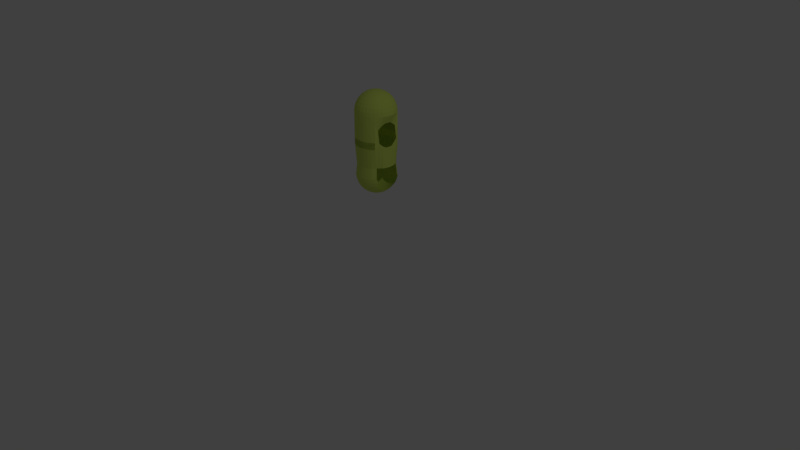 # Source: Mother.blend  (saved by Blender 2.79.0; exported with 4.5.12 LTS)
import bpy
from mathutils import Matrix  # noqa: F401  (used for matrix-valued properties, if any)

bpy.ops.wm.read_factory_settings(use_empty=True)
scene = bpy.context.scene
scene.name = 'Scene'

# ---- collections
col_collection_1 = bpy.data.collections.new('Collection 1'); scene.collection.children.link(col_collection_1)

# ---- materials (node trees are filled in below, after node groups)
mat_material_001 = bpy.data.materials.new('Material.001')
mat_material_001.alpha_threshold = 0.0
mat_material_001.use_transparent_shadow = False
mat_material_001.diffuse_color = (0.6499, 0.8, 0.1451, 1.0)
mat_material_001.roughness = 0.5

# ---- material node trees

# ---- world
world_world = bpy.data.worlds.new('World'); scene.world = world_world
world_world.color = (0.05088, 0.05088, 0.05088)
world_world.use_sun_shadow = False
world_world.sun_shadow_jitter_overblur = 0.0
world_world.cycles.sampling_method = 'MANUAL'

# ---- cameras
cam_camera = bpy.data.cameras.new('Camera')
cam_camera.clip_end = 100.0
cam_camera.lens = 35.0
cam_camera.sensor_width = 32.0
cam_camera.sensor_height = 18.0
cam_camera.ortho_scale = 7.314
cam_camera.dof.focus_distance = 0.0
cam_camera.dof.aperture_fstop = 128.0

# ---- lights
light_lamp = bpy.data.lights.new('Lamp', 'POINT')
light_lamp.transmission_factor = 0.0
light_lamp.cutoff_distance = 30.0
light_lamp.energy = 100.0
light_lamp.shadow_buffer_clip_start = 1.001
light_lamp.shadow_soft_size = 0.1
light_lamp.shadow_maximum_resolution = 0.006
light_lamp.use_absolute_resolution = True

# ---- meshes
me_sphere = bpy.data.meshes.new('Sphere')
me_sphere.from_pydata([(0.0, 0.1951, 0.9808), (0.0, 0.3827, 0.9239), (0.0, 0.5556, 0.8315), (0.0, 0.7071, 0.7071), (0.0, 0.8315, 0.5556), (0.0, 0.9239, 0.3827), (0.0, 0.9808, 0.1951), (0.0, 1.0, 7.55e-08), (0.03806, 0.1913, 0.9808), (0.07466, 0.3753, 0.9239), (0.1084, 0.5449, 0.8315), (0.1379, 0.6935, 0.7071), (0.1622, 0.8155, 0.5556), (0.1802, 0.9061, 0.3827), (0.1913, 0.9619, 0.1951), (0.1951, 0.9808, 7.55e-08), (0.07466, 0.1802, 0.9808), (0.1464, 0.3536, 0.9239), (0.2126, 0.5133, 0.8315), (0.2706, 0.6533, 0.7071), (0.3182, 0.7682, 0.5556), (0.3536, 0.8536, 0.3827), (0.3753, 0.9061, 0.1951), (0.3827, 0.9239, 7.55e-08), (0.1084, 0.1622, 0.9808), (0.2126, 0.3182, 0.9239), (0.3087, 0.4619, 0.8315), (0.3928, 0.5879, 0.7071), (0.4619, 0.6913, 0.5556), (0.5133, 0.7682, 0.3827), (0.5449, 0.8155, 0.1951), (0.5556, 0.8315, 7.55e-08), (0.1379, 0.1379, 0.9808), (0.2706, 0.2706, 0.9239), (0.3928, 0.3928, 0.8315), (0.5, 0.5, 0.7071), (0.5879, 0.5879, 0.5556), (0.6533, 0.6533, 0.3827), (0.6935, 0.6935, 0.1951), (0.7071, 0.7071, 7.55e-08), (0.1622, 0.1084, 0.9808), (0.3182, 0.2126, 0.9239), (0.4619, 0.3087, 0.8315), (0.5879, 0.3928, 0.7071), (0.6913, 0.4619, 0.5556), (0.7682, 0.5133, 0.3827), (0.8155, 0.5449, 0.1951), (0.8315, 0.5556, 7.55e-08), (0.1802, 0.07466, 0.9808), (0.3536, 0.1464, 0.9239), (0.5133, 0.2126, 0.8315), (0.6533, 0.2706, 0.7071), (0.7682, 0.3182, 0.5556), (0.8536, 0.3536, 0.3827), (0.9061, 0.3753, 0.1951), (0.9239, 0.3827, 7.55e-08), (0.1913, 0.03806, 0.9808), (0.3753, 0.07466, 0.9239), (0.5449, 0.1084, 0.8315), (0.6935, 0.1379, 0.7071), (0.8155, 0.1622, 0.5556), (0.9061, 0.1802, 0.3827), (0.9619, 0.1913, 0.1951), (0.9808, 0.1951, 7.55e-08), (0.1951, -3.266e-07, 0.9808), (0.3827, -3.192e-07, 0.9239), (0.5556, -3.117e-07, 0.8315), (0.7071, -3.192e-07, 0.7071), (0.8315, -3.341e-07, 0.5556), (0.9239, -2.745e-07, 0.3827), (0.9808, -3.937e-07, 0.1951), (1.0, -3.788e-07, 7.55e-08), (0.1913, -0.03806, 0.9808), (0.3753, -0.07466, 0.9239), (0.5449, -0.1084, 0.8315), (0.6935, -0.138, 0.7071), (0.8155, -0.1622, 0.5556), (0.9061, -0.1802, 0.3827), (0.9619, -0.1913, 0.1951), (0.9808, -0.1951, 7.55e-08), (0.1802, -0.07466, 0.9808), (0.3536, -0.1464, 0.9239), (0.5133, -0.2126, 0.8315), (0.6533, -0.2706, 0.7071), (0.7682, -0.3182, 0.5556), (0.8536, -0.3536, 0.3827), (0.9061, -0.3753, 0.1951), (0.9239, -0.3827, 7.55e-08), (0.1622, -0.1084, 0.9808), (0.3182, -0.2126, 0.9239), (0.4619, -0.3087, 0.8315), (0.5879, -0.3928, 0.7071), (0.6913, -0.4619, 0.5556), (0.7682, -0.5133, 0.3827), (0.8155, -0.5449, 0.1951), (0.8315, -0.5556, 7.55e-08), (0.1379, -0.138, 0.9808), (0.2706, -0.2706, 0.9239), (0.3928, -0.3928, 0.8315), (0.5, -0.5, 0.7071), (0.5879, -0.5879, 0.5556), (0.6533, -0.6533, 0.3827), (0.6935, -0.6935, 0.1951), (0.7071, -0.7071, 7.55e-08), (0.1084, -0.1622, 0.9808), (0.2126, -0.3182, 0.9239), (0.3087, -0.4619, 0.8315), (0.3928, -0.5879, 0.7071), (0.4619, -0.6913, 0.5556), (0.5133, -0.7682, 0.3827), (0.5449, -0.8155, 0.1951), (0.5556, -0.8315, 7.55e-08), (0.07466, -0.1802, 0.9808), (0.1464, -0.3536, 0.9239), (0.2126, -0.5133, 0.8315), (0.2706, -0.6533, 0.7071), (0.3182, -0.7682, 0.5556), (0.3536, -0.8536, 0.3827), (0.3753, -0.9061, 0.1951), (0.3827, -0.9239, 7.55e-08), (0.03806, -0.1913, 0.9808), (0.07466, -0.3753, 0.9239), (0.1084, -0.5449, 0.8315), (0.1379, -0.6935, 0.7071), (0.1622, -0.8155, 0.5556), (0.1802, -0.9061, 0.3827), (0.1913, -0.9619, 0.1951), (0.1951, -0.9808, 7.55e-08), (-7.212e-09, -0.1951, 0.9808), (4.122e-08, -0.3827, 0.9239), (2.632e-08, -0.5556, 0.8315), (-2.584e-08, -0.7071, 0.7071), (-8.544e-08, -0.8315, 0.5556), (6.357e-08, -0.9239, 0.3827), (-8.544e-08, -0.9808, 0.1951), (-1.003e-07, -1.0, 7.55e-08), (-0.03806, -0.1913, 0.9808), (-0.07466, -0.3753, 0.9239), (-0.1084, -0.5449, 0.8315), (-0.1379, -0.6935, 0.7071), (-0.1622, -0.8155, 0.5556), (-0.1802, -0.9061, 0.3827), (-0.1913, -0.9619, 0.1951), (-0.1951, -0.9808, 7.55e-08), (-0.07466, -0.1802, 0.9808), (-0.1464, -0.3536, 0.9239), (-0.2126, -0.5133, 0.8315), (-0.2706, -0.6533, 0.7071), (-0.3182, -0.7682, 0.5556), (-0.3536, -0.8536, 0.3827), (-0.3753, -0.9061, 0.1951), (-0.3827, -0.9239, 7.55e-08), (0.3753, -0.9061, -1.846), (-0.1805, 0.9057, -2.525), (-0.3538, 0.8531, -2.525), (-0.1084, -0.1622, 0.9808), (-0.2126, -0.3182, 0.9239), (-0.3087, -0.4619, 0.8315), (-0.3928, -0.5879, 0.7071), (-0.4619, -0.6913, 0.5556), (-0.5133, -0.7682, 0.3827), (-0.5449, -0.8155, 0.1951), (-0.5556, -0.8315, 7.55e-08), (-0.5135, 0.7678, -2.525), (-0.6535, 0.6529, -2.525), (-0.7684, 0.5129, -2.525), (-0.8538, 0.3531, -2.525), (-0.9064, 0.1798, -2.525), (-0.9242, -0.0004325, -2.525), (-0.9064, -0.1807, -2.525), (-2.304e-07, -5.562e-07, 1.0), (-0.1379, -0.138, 0.9808), (-0.2706, -0.2706, 0.9239), (-0.3928, -0.3928, 0.8315), (-0.5, -0.5, 0.7071), (-0.5879, -0.5879, 0.5556), (-0.6533, -0.6533, 0.3827), (-0.6935, -0.6935, 0.1951), (-0.7071, -0.7071, 7.55e-08), (-0.8538, -0.354, -2.525), (-0.7684, -0.4322, -2.525), (-0.6536, -0.5723, -2.525), (-0.5135, -0.7686, -2.525), (-0.3538, -0.854, -2.525), (-0.1805, -0.9066, -2.525), (-0.0002595, -0.9243, -2.525), (-0.1622, -0.1084, 0.9808), (-0.3182, -0.2126, 0.9239), (-0.4619, -0.3087, 0.8315), (-0.5879, -0.3928, 0.7071), (-0.6913, -0.4619, 0.5556), (-0.7682, -0.5133, 0.3827), (-0.8155, -0.5449, 0.1951), (-0.8315, -0.5556, 7.55e-08), (0.18, -0.9066, -2.525), (0.3533, -0.854, -2.525), (0.513, -0.7686, -2.525), (0.653, -0.5723, -2.525), (0.7679, -0.4322, -2.525), (0.8533, -0.354, -2.525), (0.9059, -0.1807, -2.525), (-0.1802, -0.07466, 0.9808), (-0.3536, -0.1464, 0.9239), (-0.5133, -0.2126, 0.8315), (-0.6533, -0.2706, 0.7071), (-0.7682, -0.3182, 0.5556), (-0.8536, -0.3536, 0.3827), (-0.9061, -0.3753, 0.1951), (-0.9239, -0.3827, 7.55e-08), (0.9236, -0.0004327, -2.525), (0.9059, 0.1798, -2.525), (0.8533, 0.3531, -2.525), (0.7679, 0.5129, -2.525), (0.653, 0.6529, -2.525), (0.513, 0.7678, -2.525), (0.3533, 0.8531, -2.525), (-0.1913, -0.03806, 0.9808), (-0.3753, -0.07466, 0.9239), (-0.5449, -0.1084, 0.8315), (-0.6935, -0.1379, 0.7071), (-0.8155, -0.1622, 0.5556), (-0.9061, -0.1802, 0.3827), (-0.9619, -0.1913, 0.1951), (-0.9808, -0.1951, 7.55e-08), (0.18, 0.9057, -2.525), (-0.0002594, 0.9235, -2.525), (0.0, 1.0, -1.571), (0.1951, 0.9808, -1.571), (0.3827, 0.9239, -1.571), (0.5556, 0.8315, -1.571), (0.7071, 0.7071, -1.571), (-0.1951, -3.117e-07, 0.9808), (-0.3827, -2.819e-07, 0.9239), (-0.5556, -2.819e-07, 0.8315), (-0.7071, -1.851e-07, 0.7071), (-0.8315, -1.404e-07, 0.5556), (-0.9239, -3.192e-07, 0.3827), (-0.9808, -9.567e-08, 0.1951), (-1.0, -1.404e-07, 7.55e-08), (0.7847, 0.5361, -1.269), (0.8149, 0.3376, -1.444), (0.8651, 0.1721, -1.532), (0.8821, -3.655e-07, -1.532), (0.8651, -0.1721, -1.532), (0.8149, -0.3376, -1.444), (0.7847, -0.5126, -1.286), (-0.1913, 0.03806, 0.9808), (-0.3753, 0.07466, 0.9239), (-0.5449, 0.1084, 0.8315), (-0.6935, 0.1379, 0.7071), (-0.8155, 0.1622, 0.5556), (-0.9061, 0.1802, 0.3827), (-0.9619, 0.1913, 0.1951), (-0.9808, 0.1951, 7.55e-08), (0.7071, -0.7071, -1.571), (0.5556, -0.8315, -1.571), (0.3827, -0.9239, -1.571), (0.1951, -0.9808, -1.571), (-1.003e-07, -1.0, -1.571), (-0.1951, -0.9808, -1.571), (-0.3827, -0.9239, -1.571), (-0.1802, 0.07466, 0.9808), (-0.3536, 0.1464, 0.9239), (-0.5133, 0.2126, 0.8315), (-0.6533, 0.2706, 0.7071), (-0.7682, 0.3182, 0.5556), (-0.8536, 0.3536, 0.3827), (-0.9061, 0.3753, 0.1951), (-0.9239, 0.3827, 7.55e-08), (-0.5556, -0.8315, -1.571), (-0.7071, -0.7071, -1.571), (-0.7847, -0.5126, -1.286), (-0.8149, -0.3376, -1.444), (-0.8651, -0.1721, -1.532), (-0.8821, -1.552e-07, -1.532), (-0.8651, 0.1721, -1.532), (-0.1622, 0.1084, 0.9808), (-0.3182, 0.2126, 0.9239), (-0.4619, 0.3087, 0.8315), (-0.5879, 0.3928, 0.7071), (-0.6913, 0.4619, 0.5556), (-0.7682, 0.5133, 0.3827), (-0.8155, 0.5449, 0.1951), (-0.8315, 0.5556, 7.55e-08), (-0.8149, 0.3376, -1.444), (-0.7847, 0.5361, -1.269), (-0.7071, 0.7071, -1.571), (-0.5556, 0.8315, -1.571), (-0.3827, 0.9239, -1.571), (-0.1951, 0.9808, -1.571), (0.3753, -0.9061, -0.9706), (-0.1379, 0.1379, 0.9808), (-0.2706, 0.2706, 0.9239), (-0.3928, 0.3928, 0.8315), (-0.5, 0.5, 0.7071), (-0.5879, 0.5879, 0.5556), (-0.6533, 0.6533, 0.3827), (-0.6935, 0.6935, 0.1951), (-0.7071, 0.7071, 7.55e-08), (0.3753, -0.9061, 0.1951), (-0.1951, 0.9808, -0.4055), (-0.3827, 0.9239, -0.4055), (-0.5556, 0.8315, -0.4055), (-0.7071, 0.7071, -0.4055), (-0.7174, 0.5146, -0.6457), (-0.7451, 0.3086, -0.4909), (-0.1084, 0.1622, 0.9808), (-0.2126, 0.3182, 0.9239), (-0.3087, 0.4619, 0.8315), (-0.3928, 0.5879, 0.7071), (-0.4619, 0.6913, 0.5556), (-0.5133, 0.7682, 0.3827), (-0.5449, 0.8155, 0.1951), (-0.5556, 0.8315, 7.55e-08), (-0.791, 0.1573, -0.397), (-0.8065, -1.645e-07, -0.397), (-0.791, -0.1573, -0.397), (-0.7451, -0.3086, -0.4909), (-0.7174, -0.5322, -0.6633), (-0.7071, -0.7071, -0.4055), (-0.5556, -0.8315, -0.4055), (-0.07466, 0.1802, 0.9808), (-0.1464, 0.3536, 0.9239), (-0.2126, 0.5133, 0.8315), (-0.2706, 0.6533, 0.7071), (-0.3182, 0.7682, 0.5556), (-0.3536, 0.8536, 0.3827), (-0.3753, 0.9061, 0.1951), (-0.3827, 0.9239, 7.55e-08), (-0.3827, -0.9239, -0.4055), (-0.1951, -0.9808, -0.4055), (-1.003e-07, -1.0, -0.4055), (0.1951, -0.9808, -0.4055), (0.3827, -0.9239, -0.4055), (0.5556, -0.8315, -0.4055), (0.7071, -0.7071, -0.4055), (-0.03806, 0.1913, 0.9808), (-0.07466, 0.3753, 0.9239), (-0.1084, 0.5449, 0.8315), (-0.1379, 0.6935, 0.7071), (-0.1622, 0.8155, 0.5556), (-0.1802, 0.9061, 0.3827), (-0.1913, 0.9619, 0.1951), (-0.1951, 0.9808, 7.55e-08), (0.7174, -0.5322, -0.6633), (0.7451, -0.3086, -0.4909), (0.791, -0.1573, -0.397), (0.8065, -3.568e-07, -0.397), (0.791, 0.1573, -0.397), (0.7451, 0.3086, -0.4909), (0.7174, 0.5146, -0.6457), (0.7071, 0.7071, -0.4055), (0.5556, 0.8315, -0.4055), (0.3827, 0.9239, -0.4055), (0.1951, 0.9808, -0.4055), (0.0, 1.0, -0.4055), (0.3753, -0.9061, -2.528), (-0.1868, 0.9664, -3.127), (-0.3716, 0.9103, -3.127), (-0.5419, 0.8193, -3.127), (-0.6912, 0.6968, -3.127), (-0.8263, 0.554, -3.163), (-0.7052, -0.6084, -3.14), (-0.5561, -0.8125, -3.133), (-0.386, -0.9036, -3.125), (-0.2013, -0.9598, -3.118), (-0.009241, -0.9788, -3.111), (0.1829, -0.96, -3.105), (0.3676, -0.904, -3.1), (0.538, -0.8131, -3.095), (0.6873, -0.6092, -3.092), (0.8246, 0.5475, -3.127), (0.7021, 0.6968, -3.127), (0.5528, 0.8193, -3.127), (0.3825, 0.9103, -3.127), (0.1976, 0.9664, -3.127), (0.005429, 0.9853, -3.127), (0.03932, -0.1815, -4.036), (0.1097, -0.363, -3.975), (0.1588, -0.523, -3.885), (0.2017, -0.6633, -3.764), (0.2367, -0.7783, -3.617), (0.2625, -0.8637, -3.449), (0.278, -0.9163, -3.267), (0.2828, -0.9339, -3.078), (0.07347, -0.1671, -4.036), (0.1767, -0.3348, -3.975), (0.2561, -0.4821, -3.885), (0.3256, -0.6112, -3.764), (0.3824, -0.717, -3.617), (0.4243, -0.7957, -3.449), (0.4499, -0.844, -3.267), (0.4579, -0.8602, -3.078), (0.1042, -0.1463, -4.037), (0.237, -0.2941, -3.975), (0.3436, -0.423, -3.885), (0.4369, -0.5359, -3.763), (0.5133, -0.6286, -3.616), (0.5698, -0.6973, -3.448), (0.6043, -0.7396, -3.266), (0.6154, -0.7538, -3.077), (0.1302, -0.1199, -4.037), (0.2881, -0.2424, -3.974), (0.4179, -0.3479, -3.884), (0.5314, -0.4404, -3.763), (0.6244, -0.5162, -3.616), (0.6933, -0.5725, -3.448), (0.7353, -0.6071, -3.266), (0.749, -0.6024, -3.077), (0.1506, -0.08898, -4.038), (0.3282, -0.1817, -3.974), (0.476, -0.2598, -3.884), (0.6055, -0.3282, -3.763), (0.7115, -0.3844, -3.616), (0.1646, -0.05465, -4.037), (0.3557, -0.1143, -3.974), (0.5037, -0.156, -3.904), (0.6481, -0.1995, -3.788), (0.7711, -0.2381, -3.615), (0.1716, -0.01824, -4.037), (0.3695, -0.04294, -3.974), (0.5237, -0.05238, -3.903), (0.6735, -0.06759, -3.787), (0.7979, -0.08078, -3.644), (0.1714, 0.01882, -4.037), (0.3538, 0.037, -3.987), (0.5231, 0.05319, -3.902), (0.6727, 0.06676, -3.785), (0.7969, 0.07721, -3.642), (0.1639, 0.05513, -4.036), (0.3392, 0.1082, -3.985), (0.5019, 0.1566, -3.9), (0.6457, 0.1984, -3.783), (0.7652, 0.232, -3.639), (0.1495, 0.08929, -4.035), (0.311, 0.1752, -3.983), (0.4609, 0.2539, -3.897), (0.5936, 0.3222, -3.779), (0.7039, 0.3775, -3.635), (0.7876, 0.483, -3.469), (0.8414, 0.523, -3.288), (0.8634, 0.5617, -3.1), (0.1206, 0.112, -4.005), (0.2702, 0.2354, -3.981), (0.4018, 0.3413, -3.894), (0.5183, 0.4334, -3.775), (0.6153, 0.5083, -3.63), (0.6892, 0.5632, -3.464), (0.737, 0.5958, -3.283), (0.757, 0.6049, -3.094), (0.1024, 0.146, -4.033), (0.2185, 0.2865, -3.979), (0.3267, 0.4154, -3.891), (0.4227, 0.5278, -3.771), (0.503, 0.6193, -3.625), (0.5644, 0.6865, -3.458), (0.6045, 0.7267, -3.277), (0.6219, 0.7384, -3.088), (0.06683, 0.1555, -4.003), (0.1579, 0.3265, -3.976), (0.2386, 0.4735, -3.887), (0.3106, 0.6017, -3.767), (0.3712, 0.7063, -3.62), (0.4179, 0.7831, -3.453), (0.449, 0.8293, -3.271), (0.4633, 0.843, -3.082), (0.03465, 0.1686, -4.002), (0.09053, 0.3539, -3.974), (0.1409, 0.5133, -3.884), (0.1862, 0.6524, -3.762), (0.2249, 0.7658, -3.615), (0.2554, 0.8492, -3.447), (0.2765, 0.8995, -3.265), (0.2874, 0.9146, -3.076), (0.0005262, 0.1752, -4.0), (0.01915, 0.3676, -3.972), (0.03724, 0.5332, -3.88), (0.05435, 0.6777, -3.758), (0.06981, 0.7956, -3.61), (0.08304, 0.8824, -3.441), (0.08751, 0.876, -3.278), (0.1009, 0.9505, -3.07), (-0.03628, 0.1872, -4.028), (-0.05353, 0.3672, -3.97), (-0.06828, 0.5325, -3.877), (-0.07996, 0.6769, -3.754), (-0.08812, 0.7946, -3.605), (-0.09244, 0.8813, -3.436), (-0.09277, 0.9335, -3.253), (-0.08908, 0.9492, -3.064), (-0.07258, 0.1797, -4.027), (-0.1247, 0.3525, -3.968), (-0.1717, 0.5113, -3.874), (-0.2115, 0.6498, -3.751), (-0.2428, 0.7628, -3.601), (-0.2644, 0.8459, -3.431), (-0.2753, 0.8959, -3.248), (-0.2752, 0.911, -3.059), (-0.1067, 0.1653, -4.026), (-0.1917, 0.3243, -3.966), (-0.2689, 0.4703, -3.872), (-0.3353, 0.5976, -3.748), (-0.3884, 0.7014, -3.598), (-0.4261, 0.7777, -3.428), (-0.447, 0.8235, -3.244), (-0.4502, 0.8371, -3.055), (-0.1374, 0.1445, -4.026), (-0.2519, 0.2835, -3.965), (-0.3563, 0.4111, -3.87), (-0.4465, 0.5222, -3.745), (-0.5192, 0.6128, -3.595), (-0.5714, 0.6792, -3.425), (-0.6012, 0.719, -3.241), (-0.6075, 0.7306, -3.052), (-0.1635, 0.1181, -4.025), (-0.2879, 0.2252, -3.977), (-0.4305, 0.3359, -3.869), (-0.541, 0.4266, -3.744), (-0.6302, 0.5004, -3.593), (-0.6948, 0.5543, -3.423), (-0.7322, 0.5864, -3.239), (-0.741, 0.5954, -3.05), (-0.01632, -0.00113, -4.02), (-0.1839, 0.08716, -4.025), (-0.328, 0.1645, -3.977), (-0.4766, 0.2428, -3.888), (-0.607, 0.3114, -3.769), (-0.7143, 0.3678, -3.622), (-0.7942, 0.4749, -3.455), (-0.8437, 0.5171, -3.273), (-0.8456, 0.5508, -3.049), (-0.1857, 0.04901, -3.997), (-0.3555, 0.09718, -3.977), (-0.5165, 0.145, -3.889), (-0.6578, 0.187, -3.769), (-0.7739, 0.2215, -3.622), (-0.2049, 0.01642, -4.025), (-0.3693, 0.02578, -3.977), (-0.5365, 0.04138, -3.889), (-0.6833, 0.0551, -3.769), (-0.8039, 0.06639, -3.622), (-0.1921, -0.01989, -3.998), (-0.3689, -0.04694, -3.977), (-0.536, -0.06419, -3.888), (-0.6826, -0.07927, -3.769), (-0.8031, -0.09161, -3.622), (-0.1972, -0.05696, -4.027), (-0.3543, -0.1182, -3.977), (-0.5148, -0.1676, -3.888), (-0.6556, -0.2109, -3.768), (-0.7714, -0.2464, -3.622), (-0.1828, -0.09112, -4.028), (-0.3261, -0.1852, -3.977), (-0.4739, -0.2649, -3.888), (-0.6035, -0.3348, -3.768), (-0.7102, -0.3921, -3.621), (-0.162, -0.1218, -4.029), (-0.2854, -0.2455, -3.977), (-0.4147, -0.3524, -3.888), (-0.5283, -0.4461, -3.768), (-0.6217, -0.523, -3.621), (-0.6913, -0.58, -3.454), (-0.7345, -0.6151, -3.272), (-0.7496, -0.6105, -3.083), (-0.1357, -0.1478, -4.03), (-0.2337, -0.2966, -3.977), (-0.3397, -0.4267, -3.887), (-0.4328, -0.5406, -3.767), (-0.5093, -0.6341, -3.62), (-0.5665, -0.7035, -3.453), (-0.602, -0.7462, -3.271), (-0.6145, -0.7605, -3.082), (-0.1047, -0.1682, -4.031), (-0.173, -0.3367, -3.976), (-0.2516, -0.4848, -3.887), (-0.3206, -0.6147, -3.767), (-0.3775, -0.7212, -3.62), (-0.42, -0.8002, -3.452), (-0.4465, -0.8489, -3.271), (-0.456, -0.8652, -3.081), (0.1032, 1.029, -3.234), (-0.07043, -0.1822, -4.032), (-0.1057, -0.3641, -3.976), (-0.1538, -0.5247, -3.886), (-0.1962, -0.6654, -3.766), (-0.2312, -0.7808, -3.619), (-0.2574, -0.8665, -3.452), (-0.2739, -0.9193, -3.27), (-0.28, -0.937, -3.081), (-0.03404, -0.1892, -4.033), (-0.03428, -0.378, -3.976), (-0.05018, -0.5447, -3.886), (-0.06429, -0.6909, -3.765), (-0.07606, -0.8108, -3.618), (-0.08506, -0.8999, -3.451), (-0.09093, -0.9546, -3.269), (-0.09344, -0.973, -3.08), (0.003016, -0.189, -4.035), (0.03844, -0.3776, -3.975), (0.0554, -0.5442, -3.886), (0.07008, -0.6902, -3.765), (0.08194, -0.81, -3.618), (0.0905, -0.8989, -3.45), (0.09545, -0.9536, -3.268), (0.09659, -0.972, -3.079), (0.1776, 0.9246, -0.5346), (0.209, -1.055, 0.03655), (0.01309, -1.056, 0.04237), (-0.1793, -1.019, 0.04863), (-0.3608, -0.9455, 0.0551), (-0.5244, -0.8377, 0.06154), (-0.6637, -0.6999, 0.06769), (-0.7736, -0.5377, 0.07332), (-0.8496, -0.3571, 0.07821), (-0.889, -0.1651, 0.08218), (-0.8902, 0.03095, 0.08506), (-0.8531, 0.2234, 0.08676), (-0.7792, 0.405, 0.0872), (-0.6713, 0.5687, 0.08638), (-0.5336, 0.7082, 0.08431), (-0.3713, 0.8181, 0.08108), (-0.1907, 0.8943, 0.07682), (0.001245, 0.9337, 0.07168), (0.1972, 0.935, 0.06587), (0.3896, 0.898, 0.05961), (0.5711, 0.8241, 0.05314), (0.7346, 0.7163, 0.0467), (0.874, 0.5786, 0.04055), (0.9839, 0.4163, 0.03492), (1.06, 0.2357, 0.03003), (1.099, 0.04367, 0.02606), (1.1, -0.1523, 0.02318), (1.063, -0.3448, 0.02148), (0.9895, -0.5264, 0.02103), (0.8816, -0.6901, 0.02186), (0.7438, -0.8296, 0.02393), (0.5816, -0.9395, 0.02715), (0.401, -1.016, 0.03142), (0.0, 1.0, -1.243), (0.1951, 0.9808, -1.243), (0.3827, 0.9239, -1.243), (0.5556, 0.8315, -1.243), (0.7071, 0.7071, -1.243), (0.7071, -0.7071, -1.243), (0.5556, -0.8315, -1.243), (0.3827, -0.9239, -1.243), (0.1951, -0.9808, -1.243), (-1.003e-07, -1.0, -1.243), (-0.1951, -0.9808, -1.243), (-0.3827, -0.9239, -1.243), (-0.5556, -0.8315, -1.243), (-0.7071, -0.7071, -1.243), (-0.7071, 0.7071, -1.243), (-0.5556, 0.8315, -1.243), (-0.3827, 0.9239, -1.243), (-0.1951, 0.9808, -1.243), (0.0, 1.0, -1.227), (0.1951, 0.9808, -1.227), (0.3827, 0.9239, -1.227), (0.5556, 0.8315, -1.227), (0.7071, 0.7071, -1.227), (0.7071, -0.7071, -1.227), (0.5556, -0.8315, -1.227), (0.3827, -0.9239, -1.227), (0.1951, -0.9808, -1.227), (-1.003e-07, -1.0, -1.227), (-0.1951, -0.9808, -1.227), (-0.3827, -0.9239, -1.227), (-0.5556, -0.8315, -1.227), (-0.7071, -0.7071, -1.227), (-0.7071, 0.7071, -1.227), (-0.5556, 0.8315, -1.227), (-0.3827, 0.9239, -1.227), (-0.1951, 0.9808, -1.227)], [(290, 152), (299, 290), (118, 299), (152, 356), (480, 580), (608, 609), (617, 618), (606, 607), (615, 614), (630, 631), (609, 610), (615, 616), (633, 634), (629, 630), (610, 611), (626, 627), (611, 612), (619, 620), (623, 624), (622, 623), (624, 625), (631, 632), (616, 617), (634, 635), (632, 633), (626, 625), (635, 636), (618, 619), (620, 621), (607, 608), (637, 606), (613, 614), (628, 629), (612, 613), (621, 622), (636, 637), (628, 627)], [(7, 6, 14, 15), (0, 170, 8), (1, 0, 8, 9), (2, 1, 9, 10), (3, 2, 10, 11), (4, 3, 11, 12), (5, 4, 12, 13), (6, 5, 13, 14), (13, 12, 20, 21), (14, 13, 21, 22), (15, 14, 22, 23), (8, 170, 16), (9, 8, 16, 17), (10, 9, 17, 18), (11, 10, 18, 19), (12, 11, 19, 20), (18, 17, 25, 26), (19, 18, 26, 27), (20, 19, 27, 28), (21, 20, 28, 29), (22, 21, 29, 30), (23, 22, 30, 31), (16, 170, 24), (17, 16, 24, 25), (30, 29, 37, 38), (31, 30, 38, 39), (24, 170, 32), (25, 24, 32, 33), (26, 25, 33, 34), (27, 26, 34, 35), (28, 27, 35, 36), (29, 28, 36, 37), (35, 34, 42, 43), (36, 35, 43, 44), (37, 36, 44, 45), (38, 37, 45, 46), (39, 38, 46, 47), (32, 170, 40), (33, 32, 40, 41), (34, 33, 41, 42), (47, 46, 54, 55), (40, 170, 48), (41, 40, 48, 49), (42, 41, 49, 50), (43, 42, 50, 51), (44, 43, 51, 52), (45, 44, 52, 53), (46, 45, 53, 54), (51, 50, 58, 59), (52, 51, 59, 60), (53, 52, 60, 61), (54, 53, 61, 62), (55, 54, 62, 63), (48, 170, 56), (49, 48, 56, 57), (50, 49, 57, 58), (63, 62, 70, 71), (56, 170, 64), (57, 56, 64, 65), (58, 57, 65, 66), (59, 58, 66, 67), (60, 59, 67, 68), (61, 60, 68, 69), (62, 61, 69, 70), (68, 67, 75, 76), (69, 68, 76, 77), (70, 69, 77, 78), (71, 70, 78, 79), (64, 170, 72), (65, 64, 72, 73), (66, 65, 73, 74), (67, 66, 74, 75), (72, 170, 80), (73, 72, 80, 81), (74, 73, 81, 82), (75, 74, 82, 83), (76, 75, 83, 84), (77, 76, 84, 85), (78, 77, 85, 86), (79, 78, 86, 87), (84, 83, 91, 92), (85, 84, 92, 93), (86, 85, 93, 94), (87, 86, 94, 95), (80, 170, 88), (81, 80, 88, 89), (82, 81, 89, 90), (83, 82, 90, 91), (89, 88, 96, 97), (90, 89, 97, 98), (91, 90, 98, 99), (92, 91, 99, 100), (93, 92, 100, 101), (94, 93, 101, 102), (95, 94, 102, 103), (88, 170, 96), (101, 100, 108, 109), (102, 101, 109, 110), (103, 102, 110, 111), (96, 170, 104), (97, 96, 104, 105), (98, 97, 105, 106), (99, 98, 106, 107), (100, 99, 107, 108), (106, 105, 113, 114), (107, 106, 114, 115), (108, 107, 115, 116), (109, 108, 116, 117), (110, 109, 117, 118), (111, 110, 118, 119), (104, 170, 112), (105, 104, 112, 113), (118, 117, 125, 126), (119, 118, 126, 127), (112, 170, 120), (113, 112, 120, 121), (114, 113, 121, 122), (115, 114, 122, 123), (116, 115, 123, 124), (117, 116, 124, 125), (122, 121, 129, 130), (123, 122, 130, 131), (124, 123, 131, 132), (125, 124, 132, 133), (126, 125, 133, 134), (127, 126, 134, 135), (120, 170, 128), (121, 120, 128, 129), (134, 133, 141, 142), (135, 134, 142, 143), (128, 170, 136), (129, 128, 136, 137), (130, 129, 137, 138), (131, 130, 138, 139), (132, 131, 139, 140), (133, 132, 140, 141), (139, 138, 146, 147), (140, 139, 147, 148), (141, 140, 148, 149), (258, 259, 184, 185), (142, 141, 149, 150), (269, 270, 181, 182), (143, 142, 150, 151), (136, 170, 144), (137, 136, 144, 145), (138, 137, 145, 146), (256, 257, 194, 195), (151, 150, 161, 162), (144, 170, 155), (227, 228, 215, 224), (145, 144, 155, 156), (286, 287, 163, 164), (146, 145, 156, 157), (287, 288, 154, 163), (147, 146, 157, 158), (259, 260, 183, 184), (148, 147, 158, 159), (229, 230, 213, 214), (149, 148, 159, 160), (289, 226, 225, 153), (150, 149, 160, 161), (158, 157, 173, 174), (257, 258, 185, 194), (159, 158, 174, 175), (288, 289, 153, 154), (160, 159, 175, 176), (245, 254, 197, 198), (161, 160, 176, 177), (273, 274, 168, 169), (162, 161, 177, 178), (155, 170, 171), (275, 284, 166, 167), (156, 155, 171, 172), (285, 286, 164, 165), (157, 156, 172, 173), (254, 255, 196, 197), (178, 177, 192, 193), (171, 170, 186), (242, 243, 200, 209), (172, 171, 186, 187), (228, 229, 214, 215), (173, 172, 187, 188), (271, 272, 179, 180), (174, 173, 188, 189), (239, 240, 211, 212), (175, 174, 189, 190), (226, 227, 224, 225), (176, 175, 190, 191), (255, 256, 195, 196), (177, 176, 191, 192), (241, 242, 209, 210), (243, 244, 199, 200), (190, 189, 204, 205), (244, 245, 198, 199), (191, 190, 205, 206), (260, 269, 182, 183), (192, 191, 206, 207), (272, 273, 169, 179), (193, 192, 207, 208), (186, 170, 201), (274, 275, 167, 168), (187, 186, 201, 202), (230, 239, 212, 213), (188, 187, 202, 203), (270, 271, 180, 181), (189, 188, 203, 204), (284, 285, 165, 166), (202, 201, 216, 217), (240, 241, 210, 211), (203, 202, 217, 218), (303, 302, 287, 286), (204, 203, 218, 219), (319, 318, 271, 270), (205, 204, 219, 220), (355, 354, 227, 226), (206, 205, 220, 221), (354, 353, 228, 227), (207, 206, 221, 222), (353, 352, 229, 228), (208, 207, 222, 223), (201, 170, 216), (221, 220, 235, 236), (222, 221, 236, 237), (223, 222, 237, 238), (216, 170, 231), (217, 216, 231, 232), (301, 300, 289, 288), (218, 217, 232, 233), (219, 218, 233, 234), (302, 301, 288, 287), (220, 219, 234, 235), (232, 231, 246, 247), (330, 329, 260, 259), (233, 232, 247, 248), (332, 331, 258, 257), (234, 233, 248, 249), (235, 234, 249, 250), (320, 319, 270, 269), (236, 235, 250, 251), (237, 236, 251, 252), (335, 334, 255, 254), (238, 237, 252, 253), (231, 170, 246), (251, 250, 265, 266), (252, 251, 266, 267), (344, 335, 254, 245), (253, 252, 267, 268), (246, 170, 261), (247, 246, 261, 262), (300, 355, 226, 289), (248, 247, 262, 263), (331, 330, 259, 258), (249, 248, 263, 264), (250, 249, 264, 265), (334, 333, 256, 255), (263, 262, 277, 278), (329, 320, 269, 260), (264, 263, 278, 279), (351, 350, 239, 230), (265, 264, 279, 280), (304, 303, 286, 285), (266, 265, 280, 281), (352, 351, 230, 229), (267, 266, 281, 282), (268, 283, 304, 305), (268, 267, 282, 283), (261, 170, 276), (333, 332, 257, 256), (262, 261, 276, 277), (111, 119, 333, 334), (282, 281, 296, 297), (151, 162, 320, 329), (283, 282, 297, 298), (276, 170, 291), (7, 15, 354, 355), (277, 276, 291, 292), (23, 31, 352, 353), (278, 277, 292, 293), (193, 208, 317, 318), (279, 278, 293, 294), (87, 95, 344, 345), (280, 279, 294, 295), (313, 328, 301, 302), (281, 280, 295, 296), (293, 292, 307, 308), (162, 178, 319, 320), (294, 293, 308, 309), (343, 7, 355, 300), (295, 294, 309, 310), (135, 143, 330, 331), (296, 295, 310, 311), (71, 79, 346, 347), (297, 296, 311, 312), (47, 55, 349, 350), (298, 297, 312, 313), (291, 170, 306), (63, 71, 347, 348), (292, 291, 306, 307), (238, 253, 314, 315), (312, 311, 326, 327), (55, 63, 348, 349), (313, 312, 327, 328), (306, 170, 321), (283, 298, 303, 304), (307, 306, 321, 322), (208, 223, 316, 317), (308, 307, 322, 323), (328, 343, 300, 301), (309, 308, 323, 324), (95, 103, 335, 344), (310, 309, 324, 325), (31, 39, 351, 352), (311, 310, 325, 326), (119, 127, 332, 333), (143, 151, 329, 330), (324, 323, 338, 339), (298, 313, 302, 303), (325, 324, 339, 340), (15, 23, 353, 354), (326, 325, 340, 341), (103, 111, 334, 335), (327, 326, 341, 342), (39, 47, 350, 351), (328, 327, 342, 343), (321, 170, 336), (79, 87, 345, 346), (322, 321, 336, 337), (253, 268, 305, 314), (323, 322, 337, 338), (178, 193, 318, 319), (343, 342, 6, 7), (336, 170, 0), (337, 336, 0, 1), (338, 337, 1, 2), (223, 238, 315, 316), (339, 338, 2, 3), (127, 135, 331, 332), (340, 339, 3, 4), (341, 340, 4, 5), (342, 341, 5, 6), (224, 215, 374, 375), (183, 182, 363, 364), (185, 184, 365, 366), (164, 163, 359, 360), (165, 164, 360, 361), (195, 194, 367, 368), (182, 181, 362, 363), (197, 196, 369, 370), (163, 154, 358, 359), (154, 153, 357, 358), (214, 213, 372, 373), (194, 185, 366, 367), (184, 183, 364, 365), (215, 214, 373, 374), (153, 225, 376, 357), (225, 224, 375, 376), (213, 212, 371, 372), (196, 195, 368, 369), (384, 383, 391, 392), (377, 522, 385), (378, 377, 385, 386), (379, 378, 386, 387), (380, 379, 387, 388), (381, 380, 388, 389), (382, 381, 389, 390), (383, 382, 390, 391), (390, 389, 397, 398), (391, 390, 398, 399), (392, 391, 399, 400), (385, 522, 393), (386, 385, 393, 394), (387, 386, 394, 395), (388, 387, 395, 396), (389, 388, 396, 397), (395, 394, 402, 403), (396, 395, 403, 404), (397, 396, 404, 405), (398, 397, 405, 406), (399, 398, 406, 407), (400, 399, 407, 408), (393, 522, 401), (394, 393, 401, 402), (401, 522, 409), (402, 401, 409, 410), (403, 402, 410, 411), (404, 403, 411, 412), (405, 404, 412, 413), (412, 411, 416, 417), (413, 412, 417, 418), (409, 522, 414), (410, 409, 414, 415), (411, 410, 415, 416), (414, 522, 419), (415, 414, 419, 420), (416, 415, 420, 421), (417, 416, 421, 422), (418, 417, 422, 423), (422, 421, 426, 427), (423, 422, 427, 428), (419, 522, 424), (420, 419, 424, 425), (421, 420, 425, 426), (424, 522, 429), (425, 424, 429, 430), (426, 425, 430, 431), (427, 426, 431, 432), (428, 427, 432, 433), (433, 432, 437, 438), (429, 522, 434), (430, 429, 434, 435), (431, 430, 435, 436), (432, 431, 436, 437), (434, 522, 442), (435, 434, 442, 443), (436, 435, 443, 444), (437, 436, 444, 445), (438, 437, 445, 446), (439, 438, 446, 447), (440, 439, 447, 448), (441, 440, 448, 449), (446, 445, 453, 454), (447, 446, 454, 455), (448, 447, 455, 456), (449, 448, 456, 457), (442, 522, 450), (443, 442, 450, 451), (444, 443, 451, 452), (445, 444, 452, 453), (451, 450, 458, 459), (452, 451, 459, 460), (453, 452, 460, 461), (454, 453, 461, 462), (455, 454, 462, 463), (456, 455, 463, 464), (457, 456, 464, 465), (450, 522, 458), (463, 462, 470, 471), (464, 463, 471, 472), (465, 464, 472, 473), (458, 522, 466), (459, 458, 466, 467), (460, 459, 467, 468), (461, 460, 468, 469), (462, 461, 469, 470), (468, 467, 475, 476), (469, 468, 476, 477), (470, 469, 477, 478), (471, 470, 478, 479), (472, 471, 479, 480), (473, 472, 480, 481), (466, 522, 474), (467, 466, 474, 475), (480, 479, 487, 488), (481, 480, 488, 489), (474, 522, 482), (475, 474, 482, 483), (476, 475, 483, 484), (477, 476, 484, 485), (478, 477, 485, 486), (479, 478, 486, 487), (484, 483, 491, 492), (485, 484, 492, 493), (486, 485, 493, 494), (487, 486, 494, 495), (488, 487, 495, 496), (489, 488, 496, 497), (482, 522, 490), (483, 482, 490, 491), (496, 495, 503, 504), (497, 496, 504, 505), (490, 522, 498), (491, 490, 498, 499), (492, 491, 499, 500), (493, 492, 500, 501), (494, 493, 501, 502), (495, 494, 502, 503), (501, 500, 508, 509), (502, 501, 509, 510), (503, 502, 510, 511), (504, 503, 511, 512), (505, 504, 512, 513), (498, 522, 506), (499, 498, 506, 507), (500, 499, 507, 508), (513, 512, 520, 521), (506, 522, 514), (507, 506, 514, 515), (508, 507, 515, 516), (509, 508, 516, 517), (510, 509, 517, 518), (511, 510, 518, 519), (512, 511, 519, 520), (517, 516, 525, 526), (518, 517, 526, 527), (519, 518, 527, 528), (520, 519, 528, 529), (521, 520, 529, 530), (514, 522, 523), (515, 514, 523, 524), (516, 515, 524, 525), (523, 522, 531), (524, 523, 531, 532), (525, 524, 532, 533), (526, 525, 533, 534), (527, 526, 534, 535), (535, 534, 539, 540), (531, 522, 536), (532, 531, 536, 537), (533, 532, 537, 538), (534, 533, 538, 539), (537, 536, 541, 542), (538, 537, 542, 543), (539, 538, 543, 544), (540, 539, 544, 545), (536, 522, 541), (541, 522, 546), (542, 541, 546, 547), (543, 542, 547, 548), (544, 543, 548, 549), (545, 544, 549, 550), (547, 546, 551, 552), (548, 547, 552, 553), (549, 548, 553, 554), (550, 549, 554, 555), (546, 522, 551), (551, 522, 556), (552, 551, 556, 557), (553, 552, 557, 558), (554, 553, 558, 559), (555, 554, 559, 560), (558, 557, 565, 566), (559, 558, 566, 567), (560, 559, 567, 568), (561, 560, 568, 569), (562, 561, 569, 570), (563, 562, 570, 571), (556, 522, 564), (557, 556, 564, 565), (570, 569, 577, 578), (571, 570, 578, 579), (564, 522, 572), (565, 564, 572, 573), (566, 565, 573, 574), (567, 566, 574, 575), (568, 567, 575, 576), (569, 568, 576, 577), (574, 573, 582, 583), (575, 574, 583, 584), (576, 575, 584, 585), (577, 576, 585, 586), (578, 577, 586, 587), (579, 578, 587, 588), (572, 522, 581), (573, 572, 581, 582), (587, 586, 594, 595), (588, 587, 595, 596), (581, 522, 589), (582, 581, 589, 590), (583, 582, 590, 591), (584, 583, 591, 592), (585, 584, 592, 593), (586, 585, 593, 594), (592, 591, 599, 600), (593, 592, 600, 601), (594, 593, 601, 602), (595, 594, 602, 603), (596, 595, 603, 604), (589, 522, 597), (590, 589, 597, 598), (591, 590, 598, 599), (604, 603, 383, 384), (597, 522, 377), (598, 597, 377, 378), (599, 598, 378, 379), (600, 599, 379, 380), (601, 600, 380, 381), (602, 601, 381, 382), (603, 602, 382, 383), (289, 226, 638, 655), (269, 270, 651, 650), (254, 255, 644, 643), (229, 230, 642, 641), (260, 269, 650, 649), (256, 257, 646, 645), (255, 256, 645, 644), (287, 288, 654, 653), (227, 228, 640, 639), (226, 227, 639, 638), (288, 289, 655, 654), (286, 287, 653, 652), (228, 229, 641, 640), (257, 258, 647, 646), (259, 260, 649, 648), (258, 259, 648, 647), (226, 289, 673, 656), (270, 269, 668, 669), (255, 254, 661, 662), (230, 229, 659, 660), (269, 260, 667, 668), (257, 256, 663, 664), (256, 255, 662, 663), (288, 287, 671, 672), (228, 227, 657, 658), (227, 226, 656, 657), (289, 288, 672, 673), (287, 286, 670, 671), (229, 228, 658, 659), (258, 257, 664, 665), (260, 259, 666, 667), (259, 258, 665, 666)])
me_sphere.materials.append(mat_material_001)
me_sphere.use_remesh_preserve_volume = False
me_sphere.use_remesh_preserve_attributes = False
me_sphere.use_mirror_vertex_groups = False
me_sphere.update()

# ---- objects
ob_sphere = bpy.data.objects.new('Sphere', me_sphere)
ob_lamp = bpy.data.objects.new('Lamp', light_lamp)
ob_camera = bpy.data.objects.new('Camera', cam_camera)

# ---- transforms, parenting, visibility, modifiers, constraints
ob_sphere.location = (-1.533, 1.51, 1.193)
ob_sphere.scale = (0.3149, 0.3149, 0.3149)
ob_sphere.lineart.crease_threshold = 0.0
ob_lamp.location = (4.076, 1.005, 5.904)
ob_lamp.rotation_euler = (0.6503, 0.05522, 1.866)
ob_lamp.lock_rotations_4d = False
ob_lamp.empty_display_type = 'ARROWS'
ob_lamp.color = (0.0, 0.0, 0.0, 0.0)
ob_lamp.lineart.crease_threshold = 0.0
ob_camera.location = (7.481, -6.508, 5.344)
ob_camera.rotation_euler = (1.109, 0.0, 0.8149)
ob_camera.lock_rotations_4d = False
ob_camera.empty_display_type = 'ARROWS'
ob_camera.color = (0.0, 0.0, 0.0, 0.0)
ob_camera.display_type = 'WIRE'
ob_camera.lineart.crease_threshold = 0.0

# ---- collection membership
col_collection_1.objects.link(ob_sphere)
col_collection_1.objects.link(ob_lamp)
col_collection_1.objects.link(ob_camera)

# ---- scene / render settings (as saved in the file)
scene.camera = ob_camera
scene.frame_start = 1; scene.frame_end = 250; scene.frame_set(1)
scene.render.engine = 'BLENDER_EEVEE_NEXT'
scene.render.resolution_percentage = 50
scene.render.dither_intensity = 0.0
scene.cycles.use_denoising = False
scene.cycles.samples = 128
scene.cycles.sampling_pattern = 'TABULATED_SOBOL'
scene.cycles.use_adaptive_sampling = False
scene.cycles.use_light_tree = False
scene.cycles.blur_glossy = 0.0
scene.cycles.sample_clamp_indirect = 0.0
scene.view_settings.view_transform = 'Standard'
bpy.context.view_layer.update()

